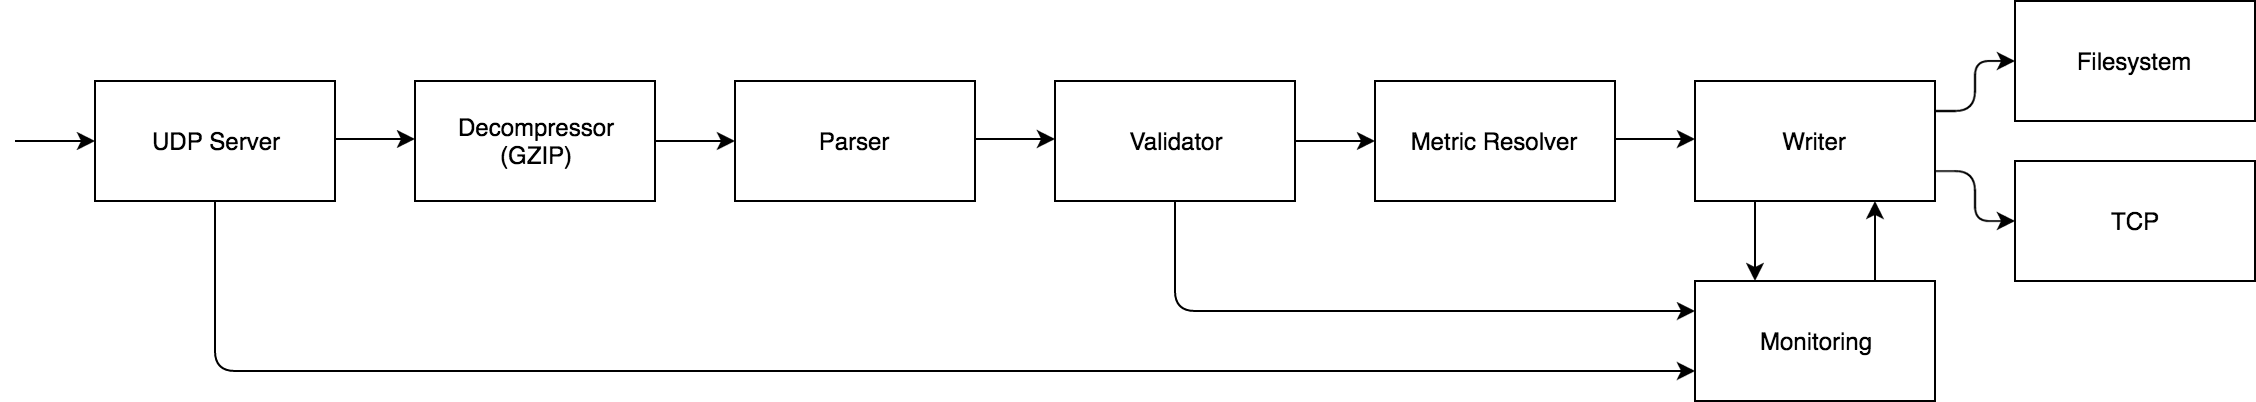

The diagram above was exported from draw.io. Its source (the exported page's mxGraphModel, read from the mxfile embedded in the PNG):
<mxGraphModel dx="2359" dy="744" grid="1" gridSize="10" guides="1" tooltips="1" connect="1" arrows="1" fold="1" page="1" pageScale="1" pageWidth="1169" pageHeight="826" background="#ffffff" math="0" shadow="0">
  <root>
    <mxCell id="0" />
    <mxCell id="1" parent="0" />
    <mxCell id="2" value="UDP Server" style="whiteSpace=wrap;html=1;" parent="1" vertex="1">
      <mxGeometry x="40" y="160" width="120" height="60" as="geometry" />
    </mxCell>
    <mxCell id="3" value="Decompressor&lt;div&gt;(GZIP)&lt;/div&gt;" style="whiteSpace=wrap;html=1;" parent="1" vertex="1">
      <mxGeometry x="200" y="160" width="120" height="60" as="geometry" />
    </mxCell>
    <mxCell id="4" value="Parser" style="whiteSpace=wrap;html=1;" parent="1" vertex="1">
      <mxGeometry x="360" y="160" width="120" height="60" as="geometry" />
    </mxCell>
    <mxCell id="5" value="Validator" style="whiteSpace=wrap;html=1;" parent="1" vertex="1">
      <mxGeometry x="520" y="160" width="120" height="60" as="geometry" />
    </mxCell>
    <mxCell id="6" value="Metric Resolver" style="whiteSpace=wrap;html=1;" parent="1" vertex="1">
      <mxGeometry x="680" y="160" width="120" height="60" as="geometry" />
    </mxCell>
    <mxCell id="7" value="Writer" style="whiteSpace=wrap;html=1;" parent="1" vertex="1">
      <mxGeometry x="840" y="160" width="120" height="60" as="geometry" />
    </mxCell>
    <mxCell id="8" value="" style="endArrow=classic;html=1;" parent="1" edge="1">
      <mxGeometry width="50" height="50" relative="1" as="geometry">
        <mxPoint y="190" as="sourcePoint" />
        <mxPoint x="40" y="190" as="targetPoint" />
      </mxGeometry>
    </mxCell>
    <mxCell id="9" value="" style="endArrow=classic;html=1;" parent="1" edge="1">
      <mxGeometry x="160" y="189" width="50" height="50" as="geometry">
        <mxPoint x="160" y="189" as="sourcePoint" />
        <mxPoint x="200" y="189" as="targetPoint" />
      </mxGeometry>
    </mxCell>
    <mxCell id="10" value="" style="endArrow=classic;html=1;" parent="1" edge="1">
      <mxGeometry x="320" y="190" width="50" height="50" as="geometry">
        <mxPoint x="320" y="190" as="sourcePoint" />
        <mxPoint x="360" y="190" as="targetPoint" />
      </mxGeometry>
    </mxCell>
    <mxCell id="11" value="" style="endArrow=classic;html=1;" parent="1" edge="1">
      <mxGeometry x="480" y="189" width="50" height="50" as="geometry">
        <mxPoint x="480" y="189" as="sourcePoint" />
        <mxPoint x="520" y="189" as="targetPoint" />
      </mxGeometry>
    </mxCell>
    <mxCell id="12" value="" style="endArrow=classic;html=1;" parent="1" edge="1">
      <mxGeometry x="640" y="190" width="50" height="50" as="geometry">
        <mxPoint x="640" y="190" as="sourcePoint" />
        <mxPoint x="680" y="190" as="targetPoint" />
      </mxGeometry>
    </mxCell>
    <mxCell id="13" value="" style="endArrow=classic;html=1;" parent="1" edge="1">
      <mxGeometry x="800" y="189" width="50" height="50" as="geometry">
        <mxPoint x="800" y="189" as="sourcePoint" />
        <mxPoint x="840" y="189" as="targetPoint" />
      </mxGeometry>
    </mxCell>
    <mxCell id="14" value="" style="endArrow=classic;html=1;entryX=0;entryY=0.5;exitX=1;exitY=0.25;edgeStyle=orthogonalEdgeStyle;" parent="1" source="7" target="15" edge="1">
      <mxGeometry x="960" y="189" width="50" height="50" as="geometry">
        <mxPoint x="960" y="189" as="sourcePoint" />
        <mxPoint x="1000" y="189" as="targetPoint" />
      </mxGeometry>
    </mxCell>
    <mxCell id="15" value="Filesystem" style="whiteSpace=wrap;html=1;" parent="1" vertex="1">
      <mxGeometry x="1000" y="120" width="120" height="60" as="geometry" />
    </mxCell>
    <mxCell id="16" value="TCP" style="whiteSpace=wrap;html=1;" parent="1" vertex="1">
      <mxGeometry x="1000" y="200" width="120" height="60" as="geometry" />
    </mxCell>
    <mxCell id="17" value="" style="endArrow=classic;html=1;entryX=0;entryY=0.5;exitX=1;exitY=0.75;edgeStyle=orthogonalEdgeStyle;" parent="1" source="7" target="16" edge="1">
      <mxGeometry x="970" y="199" width="50" height="50" as="geometry">
        <mxPoint x="969.8333333333335" y="185" as="sourcePoint" />
        <mxPoint x="1009.8333333333335" y="160" as="targetPoint" />
      </mxGeometry>
    </mxCell>
    <mxCell id="18" value="Monitoring" style="whiteSpace=wrap;html=1;" parent="1" vertex="1">
      <mxGeometry x="840" y="260" width="120" height="60" as="geometry" />
    </mxCell>
    <mxCell id="19" value="" style="endArrow=classic;html=1;exitX=0.5;exitY=1;entryX=0;entryY=0.75;edgeStyle=orthogonalEdgeStyle;" parent="1" source="2" target="18" edge="1">
      <mxGeometry width="50" height="50" relative="1" as="geometry">
        <mxPoint x="-10" y="410" as="sourcePoint" />
        <mxPoint x="40" y="360" as="targetPoint" />
        <Array as="points">
          <mxPoint x="100" y="305" />
        </Array>
      </mxGeometry>
    </mxCell>
    <mxCell id="20" value="" style="endArrow=classic;html=1;exitX=0.5;exitY=1;entryX=0;entryY=0.25;edgeStyle=orthogonalEdgeStyle;" parent="1" source="5" target="18" edge="1">
      <mxGeometry x="110" y="230" width="50" height="50" as="geometry">
        <mxPoint x="110" y="230" as="sourcePoint" />
        <mxPoint x="450" y="320" as="targetPoint" />
        <Array as="points">
          <mxPoint x="580" y="275" />
        </Array>
      </mxGeometry>
    </mxCell>
    <mxCell id="21" value="" style="endArrow=classic;html=1;exitX=0.25;exitY=1;entryX=0.25;entryY=0;" parent="1" source="7" target="18" edge="1">
      <mxGeometry x="120" y="240" width="50" height="50" as="geometry">
        <mxPoint x="590" y="230" as="sourcePoint" />
        <mxPoint x="510" y="290" as="targetPoint" />
      </mxGeometry>
    </mxCell>
    <mxCell id="22" value="" style="endArrow=classic;html=1;exitX=0.75;exitY=0;entryX=0.75;entryY=1;" parent="1" source="18" target="7" edge="1">
      <mxGeometry x="130" y="250" width="50" height="50" as="geometry">
        <mxPoint x="880" y="230" as="sourcePoint" />
        <mxPoint x="880" y="290" as="targetPoint" />
      </mxGeometry>
    </mxCell>
  </root>
</mxGraphModel>